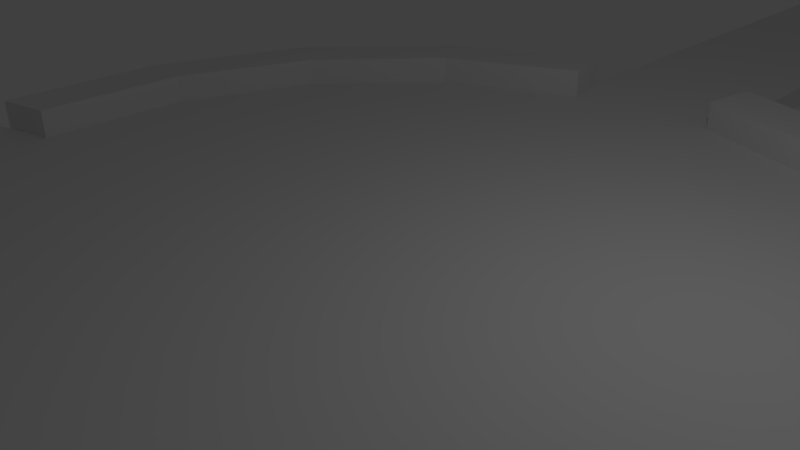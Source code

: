 # Source: EnvironmentTest.blend  (saved by Blender 2.77.0; exported with 4.5.12 LTS)
import bpy
from mathutils import Matrix  # noqa: F401  (used for matrix-valued properties, if any)

bpy.ops.wm.read_factory_settings(use_empty=True)
scene = bpy.context.scene
scene.name = 'Scene'

# ---- collections
col_collection_1 = bpy.data.collections.new('Collection 1'); scene.collection.children.link(col_collection_1)

# ---- world
world_world = bpy.data.worlds.new('World'); scene.world = world_world
world_world.color = (0.05088, 0.05088, 0.05088)
world_world.use_sun_shadow = False
world_world.sun_shadow_jitter_overblur = 0.0
world_world.cycles.sampling_method = 'MANUAL'

# ---- cameras
cam_camera = bpy.data.cameras.new('Camera')
cam_camera.clip_end = 100.0
cam_camera.lens = 35.0
cam_camera.sensor_width = 32.0
cam_camera.sensor_height = 18.0
cam_camera.ortho_scale = 7.314
cam_camera.dof.focus_distance = 0.0
cam_camera.dof.aperture_fstop = 128.0

# ---- lights
light_lamp = bpy.data.lights.new('Lamp', 'POINT')
light_lamp.transmission_factor = 0.0
light_lamp.cutoff_distance = 30.0
light_lamp.energy = 100.0
light_lamp.shadow_buffer_clip_start = 1.001
light_lamp.shadow_soft_size = 0.1
light_lamp.shadow_maximum_resolution = 0.006
light_lamp.use_absolute_resolution = True

# ---- meshes
me_cylinder_010 = bpy.data.meshes.new('Cylinder.010')
me_cylinder_010.from_pydata([(4.45e-09, 0.8731, 1.0), (4.45e-09, 1.335e-09, 1.0), (0.3341, 0.8066, 1.0), (0.6174, 0.6174, 1.0), (0.8066, 0.3341, 1.0), (0.8731, -3.683e-08, 1.0), (0.8066, -0.3341, 1.0), (0.6174, -0.6174, 1.0), (0.3341, -0.8066, 1.0), (1.363e-07, -0.8731, 1.0), (-0.3341, -0.8066, 1.0), (-0.6174, -0.6174, 1.0), (-0.8066, -0.3341, 1.0), (-0.8731, 1.175e-08, 1.0), (-0.8066, 0.3341, 1.0), (-0.6174, 0.6174, 1.0), (-0.3341, 0.8066, 1.0)], [], [(1, 2, 0), (1, 3, 2), (1, 4, 3), (1, 5, 4), (1, 6, 5), (1, 7, 6), (1, 8, 7), (1, 9, 8), (1, 10, 9), (1, 11, 10), (1, 12, 11), (1, 13, 12), (1, 14, 13), (1, 15, 14), (1, 16, 15), (1, 0, 16)])
me_cylinder_010.use_remesh_preserve_volume = False
me_cylinder_010.use_remesh_preserve_attributes = False
me_cylinder_010.use_mirror_vertex_groups = False
me_cylinder_010.update()
me_cylinder_009 = bpy.data.meshes.new('Cylinder.009')
me_cylinder_009.from_pydata([(1.0, -4.371e-08, -1.0), (1.0, -4.371e-08, 1.0), (0.9239, -0.3827, -1.0), (0.9239, -0.3827, 1.0), (5.248, 0.316, 1.0), (5.248, 0.316, -1.0), (5.171, -0.06668, -1.0), (5.171, -0.06668, 1.0)], [], [(2, 0, 5, 6), (5, 4, 7, 6), (1, 3, 7, 4), (3, 2, 6, 7), (0, 1, 4, 5)])
me_cylinder_009.use_remesh_preserve_volume = False
me_cylinder_009.use_remesh_preserve_attributes = False
me_cylinder_009.use_mirror_vertex_groups = False
me_cylinder_009.update()
me_cylinder_008 = bpy.data.meshes.new('Cylinder.008')
me_cylinder_008.from_pydata([(0.0, 1.0, -1.0), (0.0, 1.0, 1.0), (0.3827, 0.9239, -1.0), (0.3827, 0.9239, 1.0), (1.195, 6.659, -1.0), (1.578, 6.583, -1.0), (1.578, 6.583, 1.0), (1.195, 6.659, 1.0)], [], [(2, 0, 4, 5), (4, 7, 6, 5), (1, 3, 6, 7), (0, 1, 7, 4), (3, 2, 5, 6)])
me_cylinder_008.use_remesh_preserve_volume = False
me_cylinder_008.use_remesh_preserve_attributes = False
me_cylinder_008.use_mirror_vertex_groups = False
me_cylinder_008.update()
me_cylinder_007 = bpy.data.meshes.new('Cylinder.007')
me_cylinder_007.from_pydata([(-0.9239, -0.3827, -1.0), (-0.9239, -0.3827, 1.0), (-1.0, 1.192e-08, -1.0), (-1.0, 1.192e-08, 1.0), (-4.905, -1.175, 1.0), (-4.905, -1.175, -1.0), (-4.981, -0.7919, -1.0), (-4.981, -0.7919, 1.0)], [], [(1, 3, 7, 4), (5, 4, 7, 6), (3, 2, 6, 7), (0, 1, 4, 5), (2, 0, 5, 6)])
me_cylinder_007.use_remesh_preserve_volume = False
me_cylinder_007.use_remesh_preserve_attributes = False
me_cylinder_007.use_mirror_vertex_groups = False
me_cylinder_007.update()
me_cylinder_006 = bpy.data.meshes.new('Cylinder.006')
me_cylinder_006.from_pydata([(1.51e-07, -1.0, -1.0), (1.51e-07, -1.0, 1.0), (-0.3827, -0.9239, -1.0), (-0.3827, -0.9239, 1.0), (-0.7919, -4.981, 1.0), (-0.7919, -4.981, -1.0), (-1.175, -4.905, -1.0), (-1.175, -4.905, 1.0)], [], [(1, 3, 7, 4), (5, 4, 7, 6), (3, 2, 6, 7), (0, 1, 4, 5), (2, 0, 5, 6)])
me_cylinder_006.use_remesh_preserve_volume = False
me_cylinder_006.use_remesh_preserve_attributes = False
me_cylinder_006.use_mirror_vertex_groups = False
me_cylinder_006.update()
me_cylinder_005 = bpy.data.meshes.new('Cylinder.005')
me_cylinder_005.from_pydata([(4.45e-09, 0.8731, 3.461), (0.0, 1.0, 1.0), (-1.0, 1.192e-08, 1.0), (-0.9239, 0.3827, 1.0), (-0.7071, 0.7071, 1.0), (-0.3827, 0.9239, 1.0), (4.45e-09, 0.8731, 1.0), (-0.8731, 1.175e-08, 1.0), (-0.8066, 0.3341, 1.0), (-0.6174, 0.6174, 1.0), (-0.3341, 0.8066, 1.0), (0.0, 1.0, 3.461), (-0.9239, 0.3827, 3.461), (-0.8066, 0.3341, 3.461), (-0.3341, 0.8066, 3.461), (-0.3827, 0.9239, 3.461), (-0.7071, 0.7071, 3.461), (-0.6174, 0.6174, 3.461), (-0.8731, 1.175e-08, 3.461), (-1.0, 1.192e-08, 3.461)], [], [(5, 4, 16, 15), (12, 19, 18, 13), (11, 15, 14, 0), (16, 12, 13, 17), (15, 16, 17, 14), (1, 5, 15, 11), (7, 8, 13, 18), (3, 2, 19, 12), (2, 7, 18, 19), (8, 9, 17, 13), (9, 10, 14, 17), (10, 6, 0, 14), (4, 3, 12, 16)])
me_cylinder_005.use_remesh_preserve_volume = False
me_cylinder_005.use_remesh_preserve_attributes = False
me_cylinder_005.use_mirror_vertex_groups = False
me_cylinder_005.update()
me_cylinder_003 = bpy.data.meshes.new('Cylinder.003')
me_cylinder_003.from_pydata([(0.9239, -0.3827, 1.0), (0.7071, -0.7071, 1.0), (0.3827, -0.9239, 1.0), (1.51e-07, -1.0, 1.0), (0.8066, -0.3341, 1.0), (0.6174, -0.6174, 1.0), (0.3341, -0.8066, 1.0), (1.363e-07, -0.8731, 1.0), (0.3827, -0.9239, 3.461), (0.3341, -0.8066, 3.461), (0.7071, -0.7071, 3.461), (0.9239, -0.3827, 3.461), (1.51e-07, -1.0, 3.461), (1.363e-07, -0.8731, 3.461), (0.6174, -0.6174, 3.461), (0.8066, -0.3341, 3.461)], [], [(0, 4, 15, 11), (2, 1, 10, 8), (8, 10, 14, 9), (12, 8, 9, 13), (10, 11, 15, 14), (4, 5, 14, 15), (5, 6, 9, 14), (3, 2, 8, 12), (7, 3, 12, 13), (6, 7, 13, 9), (1, 0, 11, 10)])
me_cylinder_003.use_remesh_preserve_volume = False
me_cylinder_003.use_remesh_preserve_attributes = False
me_cylinder_003.use_mirror_vertex_groups = False
me_cylinder_003.update()
me_cylinder_001 = bpy.data.meshes.new('Cylinder.001')
me_cylinder_001.from_pydata([(-0.3827, -0.9239, 1.0), (-0.7071, -0.7071, 1.0), (-0.9239, -0.3827, 1.0), (-0.3341, -0.8066, 1.0), (-0.6174, -0.6174, 1.0), (-0.8066, -0.3341, 1.0), (-0.7071, -0.7071, 3.461), (-0.6174, -0.6174, 3.461), (-0.9239, -0.3827, 3.461), (-0.8066, -0.3341, 3.461), (-0.3341, -0.8066, 3.461), (-0.3827, -0.9239, 3.461)], [], [(1, 0, 11, 6), (0, 3, 10, 11), (4, 5, 9, 7), (3, 4, 7, 10), (6, 11, 10, 7), (8, 6, 7, 9), (2, 1, 6, 8), (5, 2, 8, 9)])
me_cylinder_001.use_remesh_preserve_volume = False
me_cylinder_001.use_remesh_preserve_attributes = False
me_cylinder_001.use_mirror_vertex_groups = False
me_cylinder_001.update()
me_cylinder_000 = bpy.data.meshes.new('Cylinder.000')
me_cylinder_000.from_pydata([(0.3827, 0.9239, 1.0), (0.7071, 0.7071, 1.0), (0.9239, 0.3827, 1.0), (1.0, -4.371e-08, 1.0), (0.3341, 0.8066, 1.0), (0.6174, 0.6174, 1.0), (0.8066, 0.3341, 1.0), (0.8731, -3.683e-08, 1.0), (0.7071, 0.7071, 3.461), (0.3827, 0.9239, 3.461), (0.9239, 0.3827, 3.461), (1.0, -4.371e-08, 3.461), (0.8731, -3.683e-08, 3.461), (0.3341, 0.8066, 3.461), (0.8066, 0.3341, 3.461), (0.6174, 0.6174, 3.461)], [], [(1, 0, 9, 8), (3, 2, 10, 11), (6, 7, 12, 14), (7, 3, 11, 12), (5, 6, 14, 15), (11, 10, 14, 12), (8, 9, 13, 15), (10, 8, 15, 14), (0, 4, 13, 9), (2, 1, 8, 10), (4, 5, 15, 13)])
me_cylinder_000.use_remesh_preserve_volume = False
me_cylinder_000.use_remesh_preserve_attributes = False
me_cylinder_000.use_mirror_vertex_groups = False
me_cylinder_000.update()
me_cube_001 = bpy.data.meshes.new('Cube.001')
me_cube_001.from_pydata([(-1.0, -1.0, -1.0), (-1.0, -1.0, 1.0), (-1.0, 1.0, -1.0), (-1.0, 1.0, 1.0), (1.0, -1.0, -1.0), (1.0, -1.0, 1.0), (1.0, 1.0, -1.0), (1.0, 1.0, 1.0)], [], [(1, 3, 2, 0), (3, 7, 6, 2), (7, 5, 4, 6), (5, 1, 0, 4), (0, 2, 6, 4), (5, 7, 3, 1)])
me_cube_001.use_remesh_preserve_volume = False
me_cube_001.use_remesh_preserve_attributes = False
me_cube_001.use_mirror_vertex_groups = False
me_cube_001.update()
me_cylinder_004 = bpy.data.meshes.new('Cylinder.004')
me_cylinder_004.from_pydata([(0.0, 0.0, -1.0), (0.0, 0.0, 1.0), (0.0, 1.0, -1.0), (0.0, 1.0, 1.0), (0.3827, 0.9239, -1.0), (0.3827, 0.9239, 1.0), (0.7071, 0.7071, -1.0), (0.7071, 0.7071, 1.0), (0.9239, 0.3827, -1.0), (0.9239, 0.3827, 1.0), (1.0, -4.371e-08, -1.0), (1.0, -4.371e-08, 1.0), (0.9239, -0.3827, -1.0), (0.9239, -0.3827, 1.0), (0.7071, -0.7071, -1.0), (0.7071, -0.7071, 1.0), (0.3827, -0.9239, -1.0), (0.3827, -0.9239, 1.0), (1.51e-07, -1.0, -1.0), (1.51e-07, -1.0, 1.0), (-0.3827, -0.9239, -1.0), (-0.3827, -0.9239, 1.0), (-0.7071, -0.7071, -1.0), (-0.7071, -0.7071, 1.0), (-0.9239, -0.3827, -1.0), (-0.9239, -0.3827, 1.0), (-1.0, 1.192e-08, -1.0), (-1.0, 1.192e-08, 1.0), (-0.9239, 0.3827, -1.0), (-0.9239, 0.3827, 1.0), (-0.7071, 0.7071, -1.0), (-0.7071, 0.7071, 1.0), (-0.3827, 0.9239, -1.0), (-0.3827, 0.9239, 1.0)], [], [(0, 2, 4), (1, 5, 3), (2, 3, 5, 4), (0, 4, 6), (1, 7, 5), (4, 5, 7, 6), (0, 6, 8), (1, 9, 7), (6, 7, 9, 8), (0, 8, 10), (1, 11, 9), (8, 9, 11, 10), (0, 10, 12), (1, 13, 11), (10, 11, 13, 12), (0, 12, 14), (1, 15, 13), (12, 13, 15, 14), (0, 14, 16), (1, 17, 15), (14, 15, 17, 16), (0, 16, 18), (1, 19, 17), (16, 17, 19, 18), (0, 18, 20), (1, 21, 19), (18, 19, 21, 20), (0, 20, 22), (1, 23, 21), (20, 21, 23, 22), (0, 22, 24), (1, 25, 23), (22, 23, 25, 24), (0, 24, 26), (1, 27, 25), (24, 25, 27, 26), (0, 26, 28), (1, 29, 27), (26, 27, 29, 28), (0, 28, 30), (1, 31, 29), (28, 29, 31, 30), (0, 30, 32), (1, 33, 31), (30, 31, 33, 32), (0, 32, 2), (1, 3, 33), (32, 33, 3, 2)])
me_cylinder_004.use_remesh_preserve_volume = False
me_cylinder_004.use_remesh_preserve_attributes = False
me_cylinder_004.use_mirror_vertex_groups = False
me_cylinder_004.update()
me_cylinder_002 = bpy.data.meshes.new('Cylinder.002')
me_cylinder_002.from_pydata([(0.0, 0.0, -1.0), (4.45e-09, 0.8731, 3.461), (0.0, 1.0, -1.0), (0.0, 1.0, 1.0), (0.3827, 0.9239, -1.0), (0.3827, 0.9239, 1.0), (0.7071, 0.7071, -1.0), (0.7071, 0.7071, 1.0), (0.9239, 0.3827, -1.0), (0.9239, 0.3827, 1.0), (1.0, -4.371e-08, -1.0), (1.0, -4.371e-08, 1.0), (0.9239, -0.3827, -1.0), (0.9239, -0.3827, 1.0), (0.7071, -0.7071, -1.0), (0.7071, -0.7071, 1.0), (0.3827, -0.9239, -1.0), (0.3827, -0.9239, 1.0), (1.51e-07, -1.0, -1.0), (1.51e-07, -1.0, 1.0), (-0.3827, -0.9239, -1.0), (-0.3827, -0.9239, 1.0), (-0.7071, -0.7071, -1.0), (-0.7071, -0.7071, 1.0), (-0.9239, -0.3827, -1.0), (-0.9239, -0.3827, 1.0), (-1.0, 1.192e-08, -1.0), (-1.0, 1.192e-08, 1.0), (-0.9239, 0.3827, -1.0), (-0.9239, 0.3827, 1.0), (-0.7071, 0.7071, -1.0), (-0.7071, 0.7071, 1.0), (-0.3827, 0.9239, -1.0), (-0.3827, 0.9239, 1.0), (4.45e-09, 0.8731, 1.0), (0.3341, 0.8066, 1.0), (0.8731, -3.683e-08, 1.0), (0.8066, -0.3341, 1.0), (1.363e-07, -0.8731, 1.0), (-0.3341, -0.8066, 1.0), (-0.8066, -0.3341, 1.0), (-0.8731, 1.175e-08, 1.0), (0.0, 1.0, 3.461)], [], [(0, 2, 4), (0, 4, 6), (4, 5, 7, 6), (0, 6, 8), (6, 7, 9, 8), (0, 8, 10), (8, 9, 11, 10), (0, 10, 12), (5, 3, 34, 35), (0, 12, 14), (12, 13, 15, 14), (0, 14, 16), (14, 15, 17, 16), (0, 16, 18), (16, 17, 19, 18), (0, 18, 20), (0, 20, 22), (13, 11, 36, 37), (20, 21, 23, 22), (0, 22, 24), (22, 23, 25, 24), (0, 24, 26), (0, 26, 28), (27, 25, 40, 41), (26, 27, 29, 28), (0, 28, 30), (21, 19, 38, 39), (28, 29, 31, 30), (0, 30, 32), (30, 31, 33, 32), (0, 32, 2), (32, 33, 3, 2), (34, 3, 42, 1)])
me_cylinder_002.use_remesh_preserve_volume = False
me_cylinder_002.use_remesh_preserve_attributes = False
me_cylinder_002.use_mirror_vertex_groups = False
me_cylinder_002.update()

# ---- objects
ob_cylinder_010 = bpy.data.objects.new('Cylinder.010', me_cylinder_010)
ob_cylinder_009 = bpy.data.objects.new('Cylinder.009', me_cylinder_009)
ob_cylinder_008 = bpy.data.objects.new('Cylinder.008', me_cylinder_008)
ob_cylinder_007 = bpy.data.objects.new('Cylinder.007', me_cylinder_007)
ob_cylinder_006 = bpy.data.objects.new('Cylinder.006', me_cylinder_006)
ob_cylinder_005 = bpy.data.objects.new('Cylinder.005', me_cylinder_005)
ob_cylinder_004 = bpy.data.objects.new('Cylinder.004', me_cylinder_003)
ob_cylinder_003 = bpy.data.objects.new('Cylinder.003', me_cylinder_001)
ob_cylinder_002 = bpy.data.objects.new('Cylinder.002', me_cylinder_000)
ob_cube = bpy.data.objects.new('Cube', me_cube_001)
ob_cylinder_001 = bpy.data.objects.new('Cylinder.001', me_cylinder_004)
ob_cylinder = bpy.data.objects.new('Cylinder', me_cylinder_002)
ob_lamp = bpy.data.objects.new('Lamp', light_lamp)
ob_camera = bpy.data.objects.new('Camera', cam_camera)

# ---- transforms, parenting, visibility, modifiers, constraints
ob_cylinder_010.location = (0.0, 0.0, 0.09209)
ob_cylinder_010.rotation_euler = (0.0, -0.0, 0.236)
ob_cylinder_010.scale = (7.469, 7.469, 0.1936)
ob_cylinder_010.lineart.crease_threshold = 0.0
ob_cylinder_009.location = (0.0, 0.0, 0.09209)
ob_cylinder_009.rotation_euler = (0.0, -0.0, 0.236)
ob_cylinder_009.scale = (7.469, 7.469, 0.1936)
ob_cylinder_009.lineart.crease_threshold = 0.0
ob_cylinder_008.location = (0.0, 0.0, 0.09209)
ob_cylinder_008.rotation_euler = (0.0, -0.0, 0.236)
ob_cylinder_008.scale = (7.469, 7.469, 0.1936)
ob_cylinder_008.lineart.crease_threshold = 0.0
ob_cylinder_007.location = (0.0, 0.0, 0.09209)
ob_cylinder_007.rotation_euler = (0.0, -0.0, 0.236)
ob_cylinder_007.scale = (7.469, 7.469, 0.1936)
ob_cylinder_007.lineart.crease_threshold = 0.0
ob_cylinder_006.location = (0.0, 0.0, 0.09209)
ob_cylinder_006.rotation_euler = (0.0, -0.0, 0.236)
ob_cylinder_006.scale = (7.469, 7.469, 0.1936)
ob_cylinder_006.lineart.crease_threshold = 0.0
ob_cylinder_005.location = (0.0, 0.0, 0.09209)
ob_cylinder_005.rotation_euler = (0.0, -0.0, 0.236)
ob_cylinder_005.scale = (7.469, 7.469, 0.1936)
ob_cylinder_005.lineart.crease_threshold = 0.0
ob_cylinder_004.location = (0.0, 0.0, 0.09209)
ob_cylinder_004.rotation_euler = (0.0, -0.0, 0.236)
ob_cylinder_004.scale = (7.469, 7.469, 0.1936)
ob_cylinder_004.lineart.crease_threshold = 0.0
ob_cylinder_003.location = (0.0, 0.0, 0.09209)
ob_cylinder_003.rotation_euler = (0.0, -0.0, 0.236)
ob_cylinder_003.scale = (7.469, 7.469, 0.1936)
ob_cylinder_003.lineart.crease_threshold = 0.0
ob_cylinder_002.location = (0.0, 0.0, 0.09209)
ob_cylinder_002.rotation_euler = (0.0, -0.0, 0.236)
ob_cylinder_002.scale = (7.469, 7.469, 0.1936)
ob_cylinder_002.lineart.crease_threshold = 0.0
ob_cube.location = (-1.365, 47.34, 0.1162)
ob_cube.scale = (8.254, 8.254, 0.1778)
ob_cube.lineart.crease_threshold = 0.0
ob_cylinder_001.location = (-0.9941, 25.8, 0.1543)
ob_cylinder_001.scale = (4.067, 4.067, 0.1443)
ob_cylinder_001.lineart.crease_threshold = 0.0
ob_cylinder.location = (0.0, 0.0, 0.09209)
ob_cylinder.rotation_euler = (0.0, -0.0, 0.236)
ob_cylinder.scale = (7.469, 7.469, 0.1936)
ob_cylinder.lineart.crease_threshold = 0.0
ob_lamp.location = (4.076, 1.005, 5.904)
ob_lamp.rotation_euler = (0.6503, 0.05522, 1.866)
ob_lamp.lock_rotations_4d = False
ob_lamp.empty_display_type = 'ARROWS'
ob_lamp.color = (0.0, 0.0, 0.0, 0.0)
ob_lamp.lineart.crease_threshold = 0.0
ob_camera.location = (7.481, -6.508, 5.344)
ob_camera.rotation_euler = (1.109, 0.01082, 0.8149)
ob_camera.lock_rotations_4d = False
ob_camera.empty_display_type = 'ARROWS'
ob_camera.color = (0.0, 0.0, 0.0, 0.0)
ob_camera.display_type = 'WIRE'
ob_camera.lineart.crease_threshold = 0.0

# ---- collection membership
col_collection_1.objects.link(ob_cylinder_010)
col_collection_1.objects.link(ob_cylinder_009)
col_collection_1.objects.link(ob_cylinder_008)
col_collection_1.objects.link(ob_cylinder_007)
col_collection_1.objects.link(ob_cylinder_006)
col_collection_1.objects.link(ob_cylinder_005)
col_collection_1.objects.link(ob_cylinder_004)
col_collection_1.objects.link(ob_cylinder_003)
col_collection_1.objects.link(ob_cylinder_002)
col_collection_1.objects.link(ob_cube)
col_collection_1.objects.link(ob_cylinder_001)
col_collection_1.objects.link(ob_cylinder)
col_collection_1.objects.link(ob_lamp)
col_collection_1.objects.link(ob_camera)

# ---- scene / render settings (as saved in the file)
scene.camera = ob_camera
scene.frame_start = 1; scene.frame_end = 250; scene.frame_set(1)
scene.render.engine = 'BLENDER_EEVEE_NEXT'
scene.render.resolution_percentage = 50
scene.render.dither_intensity = 0.0
scene.cycles.use_denoising = False
scene.cycles.samples = 128
scene.cycles.sampling_pattern = 'TABULATED_SOBOL'
scene.cycles.light_sampling_threshold = 0.0
scene.cycles.use_adaptive_sampling = False
scene.cycles.use_light_tree = False
scene.cycles.blur_glossy = 0.0
scene.cycles.sample_clamp_indirect = 0.0
scene.view_settings.view_transform = 'Standard'
bpy.context.view_layer.update()
